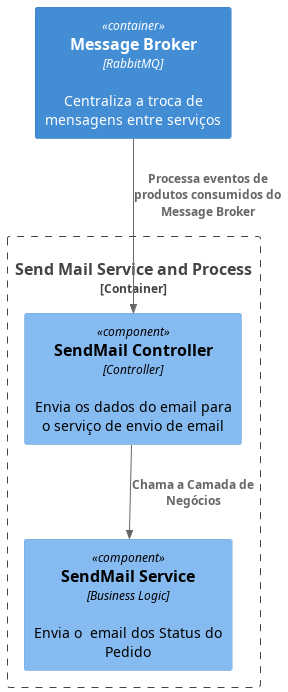

The diagram above was rendered by PlantUML. Its source (embedded in the PNG):
@startuml Code n4
!include https://raw.githubusercontent.com/plantuml-stdlib/C4-PlantUML/master/C4_Component.puml

Container_Boundary(sendMail, "Send Mail Service and Process") {
    Component(sendMailController, "SendMail Controller", "Controller", "Envia os dados do email para o serviço de envio de email")
    Component(sendMailService, "SendMail Service", "Business Logic", "Envia o  email dos Status do Pedido")
}

  Container(broker, "Message Broker", "RabbitMQ", "Centraliza a troca de mensagens entre serviços")


Rel(broker, sendMailController, "Processa eventos de produtos consumidos do Message Broker")
Rel(sendMailController, sendMailService, "Chama a Camada de Negócios")

@enduml